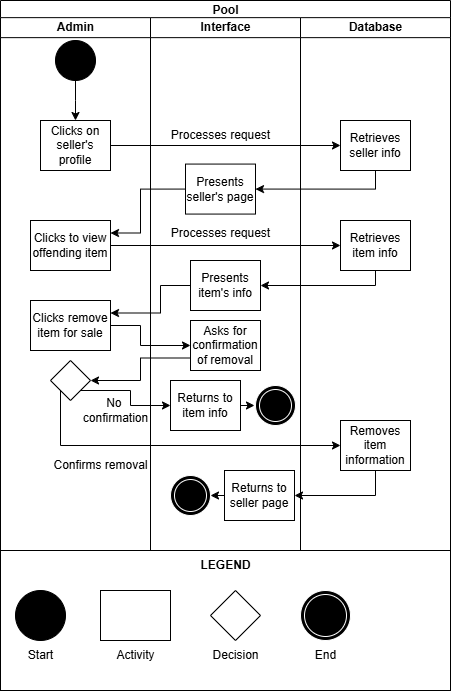

The diagram above was exported from draw.io. Its source (the exported page's mxGraphModel, read from the mxfile embedded in the PNG):
<mxGraphModel dx="1434" dy="780" grid="1" gridSize="10" guides="1" tooltips="1" connect="1" arrows="1" fold="1" page="1" pageScale="1" pageWidth="827" pageHeight="1169" math="0" shadow="0">
  <root>
    <mxCell id="0" />
    <mxCell id="1" parent="0" />
    <mxCell id="dNxyNK7c78bLwvsdeMH5-24" value="" style="rounded=0;whiteSpace=wrap;html=1;fontFamily=Helvetica;fontSize=12;fontColor=#000000;align=center;fillColor=none;" parent="1" vertex="1">
      <mxGeometry x="120" y="640" width="450" height="140" as="geometry" />
    </mxCell>
    <mxCell id="dNxyNK7c78bLwvsdeMH5-19" value="Pool" style="swimlane;html=1;childLayout=stackLayout;resizeParent=1;resizeParentMax=0;horizontal=1;startSize=20;horizontalStack=0;flipV=0;flipH=0;movable=1;resizable=1;rotatable=1;deletable=1;editable=1;locked=0;connectable=1;container=0;" parent="1" vertex="1">
      <mxGeometry x="120" y="90" width="450" height="550" as="geometry" />
    </mxCell>
    <mxCell id="dNxyNK7c78bLwvsdeMH5-21" value="Interface" style="swimlane;html=1;startSize=20;horizontal=1;movable=1;resizable=1;rotatable=1;deletable=1;editable=1;locked=0;connectable=1;container=0;" parent="1" vertex="1">
      <mxGeometry x="270" y="107.14" width="150" height="532.86" as="geometry" />
    </mxCell>
    <mxCell id="7LIadYBs9MFN6AbEkpJc-23" value="Processes request" style="text;html=1;align=center;verticalAlign=middle;resizable=0;points=[];autosize=1;strokeColor=none;fillColor=none;" vertex="1" parent="dNxyNK7c78bLwvsdeMH5-21">
      <mxGeometry x="10" y="102.85714285714286" width="120" height="30" as="geometry" />
    </mxCell>
    <mxCell id="7LIadYBs9MFN6AbEkpJc-24" value="Presents seller's page" style="rounded=0;whiteSpace=wrap;html=1;fontFamily=Helvetica;fontSize=12;fontColor=#000000;align=center;" vertex="1" parent="dNxyNK7c78bLwvsdeMH5-21">
      <mxGeometry x="35" y="146.42714285714285" width="70" height="50" as="geometry" />
    </mxCell>
    <mxCell id="7LIadYBs9MFN6AbEkpJc-32" value="Presents item's info" style="rounded=0;whiteSpace=wrap;html=1;fontFamily=Helvetica;fontSize=12;fontColor=#000000;align=center;" vertex="1" parent="dNxyNK7c78bLwvsdeMH5-21">
      <mxGeometry x="40" y="242.85714285714286" width="70" height="50" as="geometry" />
    </mxCell>
    <mxCell id="7LIadYBs9MFN6AbEkpJc-37" value="Asks for confirmation of removal" style="rounded=0;whiteSpace=wrap;html=1;fontFamily=Helvetica;fontSize=12;fontColor=#000000;align=center;" vertex="1" parent="dNxyNK7c78bLwvsdeMH5-21">
      <mxGeometry x="40" y="302.8571428571429" width="70" height="50" as="geometry" />
    </mxCell>
    <mxCell id="7LIadYBs9MFN6AbEkpJc-53" style="edgeStyle=orthogonalEdgeStyle;rounded=0;orthogonalLoop=1;jettySize=auto;html=1;exitX=0;exitY=0.5;exitDx=0;exitDy=0;entryX=1;entryY=0.5;entryDx=0;entryDy=0;" edge="1" parent="dNxyNK7c78bLwvsdeMH5-21" source="7LIadYBs9MFN6AbEkpJc-42">
      <mxGeometry relative="1" as="geometry">
        <mxPoint x="60" y="477.857142857143" as="targetPoint" />
      </mxGeometry>
    </mxCell>
    <mxCell id="7LIadYBs9MFN6AbEkpJc-42" value="Returns to seller page" style="rounded=0;whiteSpace=wrap;html=1;fontFamily=Helvetica;fontSize=12;fontColor=#000000;align=center;" vertex="1" parent="dNxyNK7c78bLwvsdeMH5-21">
      <mxGeometry x="74" y="452.8571428571429" width="70" height="50" as="geometry" />
    </mxCell>
    <mxCell id="7LIadYBs9MFN6AbEkpJc-52" style="edgeStyle=orthogonalEdgeStyle;rounded=0;orthogonalLoop=1;jettySize=auto;html=1;exitX=1;exitY=0.5;exitDx=0;exitDy=0;entryX=0;entryY=0.5;entryDx=0;entryDy=0;" edge="1" parent="dNxyNK7c78bLwvsdeMH5-21" source="7LIadYBs9MFN6AbEkpJc-41">
      <mxGeometry relative="1" as="geometry">
        <mxPoint x="104" y="387.857142857143" as="targetPoint" />
      </mxGeometry>
    </mxCell>
    <mxCell id="7LIadYBs9MFN6AbEkpJc-41" value="Returns to item info" style="rounded=0;whiteSpace=wrap;html=1;fontFamily=Helvetica;fontSize=12;fontColor=#000000;align=center;" vertex="1" parent="dNxyNK7c78bLwvsdeMH5-21">
      <mxGeometry x="20" y="362.8571428571429" width="70" height="50" as="geometry" />
    </mxCell>
    <mxCell id="7LIadYBs9MFN6AbEkpJc-54" value="" style="ellipse;shape=doubleEllipse;whiteSpace=wrap;html=1;aspect=fixed;&#10;fillStyle=auto;fillColor=#000000;strokeColor=#FFFFFF;&#10;strokeWidth=4;shadow=0;gradientColor=none;gradientDirection=radial;&#10;labelBorderColor=none;labelBackgroundColor=#000000;&#10;spacingTop=0;textShadow=0;spacing=2;" vertex="1" parent="dNxyNK7c78bLwvsdeMH5-21">
      <mxGeometry x="105" y="367.86" width="40" height="40" as="geometry" />
    </mxCell>
    <mxCell id="7LIadYBs9MFN6AbEkpJc-55" value="" style="ellipse;shape=doubleEllipse;whiteSpace=wrap;html=1;aspect=fixed;&#10;fillStyle=auto;fillColor=#000000;strokeColor=#FFFFFF;&#10;strokeWidth=4;shadow=0;gradientColor=none;gradientDirection=radial;&#10;labelBorderColor=none;labelBackgroundColor=#000000;&#10;spacingTop=0;textShadow=0;spacing=2;" vertex="1" parent="dNxyNK7c78bLwvsdeMH5-21">
      <mxGeometry x="20" y="457.86" width="40" height="40" as="geometry" />
    </mxCell>
    <mxCell id="dNxyNK7c78bLwvsdeMH5-22" value="Database" style="swimlane;html=1;startSize=20;horizontal=1;movable=1;resizable=1;rotatable=1;deletable=1;editable=1;locked=0;connectable=1;container=0;" parent="1" vertex="1">
      <mxGeometry x="420" y="107.14" width="150" height="532.86" as="geometry" />
    </mxCell>
    <mxCell id="7LIadYBs9MFN6AbEkpJc-21" value="Retrieves seller info" style="rounded=0;whiteSpace=wrap;html=1;fontFamily=Helvetica;fontSize=12;fontColor=#000000;align=center;" vertex="1" parent="dNxyNK7c78bLwvsdeMH5-22">
      <mxGeometry x="40" y="102.85714285714286" width="70" height="50" as="geometry" />
    </mxCell>
    <mxCell id="7LIadYBs9MFN6AbEkpJc-29" value="Retrieves item info" style="rounded=0;whiteSpace=wrap;html=1;fontFamily=Helvetica;fontSize=12;fontColor=#000000;align=center;" vertex="1" parent="dNxyNK7c78bLwvsdeMH5-22">
      <mxGeometry x="40" y="202.85714285714286" width="70" height="50" as="geometry" />
    </mxCell>
    <mxCell id="7LIadYBs9MFN6AbEkpJc-46" value="Removes item information" style="rounded=0;whiteSpace=wrap;html=1;fontFamily=Helvetica;fontSize=12;fontColor=#000000;align=center;" vertex="1" parent="dNxyNK7c78bLwvsdeMH5-22">
      <mxGeometry x="40" y="402.8571428571429" width="70" height="50" as="geometry" />
    </mxCell>
    <mxCell id="dNxyNK7c78bLwvsdeMH5-20" value="Admin" style="swimlane;html=1;startSize=20;horizontal=1;movable=1;resizable=1;rotatable=1;deletable=1;editable=1;locked=0;connectable=1;container=0;" parent="1" vertex="1">
      <mxGeometry x="120" y="107.14" width="150" height="532.86" as="geometry" />
    </mxCell>
    <mxCell id="7LIadYBs9MFN6AbEkpJc-19" value="" style="ellipse;whiteSpace=wrap;html=1;fillStyle=solid;fillColor=#000000;" vertex="1" parent="dNxyNK7c78bLwvsdeMH5-20">
      <mxGeometry x="55" y="22.85714285714286" width="40" height="40" as="geometry" />
    </mxCell>
    <mxCell id="dNxyNK7c78bLwvsdeMH5-33" value="" style="edgeStyle=orthogonalEdgeStyle;rounded=0;orthogonalLoop=1;jettySize=auto;html=1;endArrow=classic;endFill=1;exitX=0.5;exitY=1;exitDx=0;exitDy=0;" parent="dNxyNK7c78bLwvsdeMH5-20" source="7LIadYBs9MFN6AbEkpJc-19" edge="1">
      <mxGeometry relative="1" as="geometry">
        <mxPoint x="50" y="72.85714285714286" as="sourcePoint" />
        <mxPoint x="75" y="102.85714285714286" as="targetPoint" />
      </mxGeometry>
    </mxCell>
    <mxCell id="7LIadYBs9MFN6AbEkpJc-20" value="Clicks on seller's profile" style="rounded=0;whiteSpace=wrap;html=1;fontFamily=Helvetica;fontSize=12;fontColor=#000000;align=center;" vertex="1" parent="dNxyNK7c78bLwvsdeMH5-20">
      <mxGeometry x="40" y="102.85714285714286" width="70" height="50" as="geometry" />
    </mxCell>
    <mxCell id="7LIadYBs9MFN6AbEkpJc-26" value="Clicks to view offending item" style="rounded=0;whiteSpace=wrap;html=1;fontFamily=Helvetica;fontSize=12;fontColor=#000000;align=center;" vertex="1" parent="dNxyNK7c78bLwvsdeMH5-20">
      <mxGeometry x="30" y="202.86" width="80" height="50" as="geometry" />
    </mxCell>
    <mxCell id="7LIadYBs9MFN6AbEkpJc-35" value="Clicks remove item for sale" style="rounded=0;whiteSpace=wrap;html=1;fontFamily=Helvetica;fontSize=12;fontColor=#000000;align=center;" vertex="1" parent="dNxyNK7c78bLwvsdeMH5-20">
      <mxGeometry x="30" y="282.86" width="80" height="50" as="geometry" />
    </mxCell>
    <mxCell id="dNxyNK7c78bLwvsdeMH5-36" value="" style="rhombus;whiteSpace=wrap;html=1;fontFamily=Helvetica;fontSize=12;fontColor=#000000;align=center;" parent="dNxyNK7c78bLwvsdeMH5-20" vertex="1">
      <mxGeometry x="50" y="342.86" width="40" height="40" as="geometry" />
    </mxCell>
    <mxCell id="7LIadYBs9MFN6AbEkpJc-44" value="No&amp;nbsp;&lt;div&gt;confirmation&lt;/div&gt;" style="text;html=1;align=center;verticalAlign=middle;resizable=0;points=[];autosize=1;strokeColor=none;fillColor=none;" vertex="1" parent="dNxyNK7c78bLwvsdeMH5-20">
      <mxGeometry x="70" y="372.86" width="90" height="40" as="geometry" />
    </mxCell>
    <mxCell id="7LIadYBs9MFN6AbEkpJc-49" value="Confirms removal" style="text;html=1;align=center;verticalAlign=middle;resizable=0;points=[];autosize=1;strokeColor=none;fillColor=none;" vertex="1" parent="dNxyNK7c78bLwvsdeMH5-20">
      <mxGeometry x="40" y="432.86" width="120" height="30" as="geometry" />
    </mxCell>
    <mxCell id="7LIadYBs9MFN6AbEkpJc-22" style="edgeStyle=orthogonalEdgeStyle;rounded=0;orthogonalLoop=1;jettySize=auto;html=1;exitX=1;exitY=0.5;exitDx=0;exitDy=0;entryX=0;entryY=0.5;entryDx=0;entryDy=0;" edge="1" parent="1" source="7LIadYBs9MFN6AbEkpJc-20" target="7LIadYBs9MFN6AbEkpJc-21">
      <mxGeometry relative="1" as="geometry" />
    </mxCell>
    <mxCell id="7LIadYBs9MFN6AbEkpJc-25" style="edgeStyle=orthogonalEdgeStyle;rounded=0;orthogonalLoop=1;jettySize=auto;html=1;exitX=0.5;exitY=1;exitDx=0;exitDy=0;entryX=1;entryY=0.5;entryDx=0;entryDy=0;" edge="1" parent="1" source="7LIadYBs9MFN6AbEkpJc-21" target="7LIadYBs9MFN6AbEkpJc-24">
      <mxGeometry relative="1" as="geometry">
        <Array as="points">
          <mxPoint x="495" y="279" />
        </Array>
      </mxGeometry>
    </mxCell>
    <mxCell id="7LIadYBs9MFN6AbEkpJc-27" style="edgeStyle=orthogonalEdgeStyle;rounded=0;orthogonalLoop=1;jettySize=auto;html=1;exitX=0;exitY=0.5;exitDx=0;exitDy=0;entryX=1;entryY=0.25;entryDx=0;entryDy=0;" edge="1" parent="1" source="7LIadYBs9MFN6AbEkpJc-24" target="7LIadYBs9MFN6AbEkpJc-26">
      <mxGeometry relative="1" as="geometry">
        <Array as="points">
          <mxPoint x="260" y="279" />
          <mxPoint x="260" y="323" />
        </Array>
      </mxGeometry>
    </mxCell>
    <mxCell id="7LIadYBs9MFN6AbEkpJc-31" style="edgeStyle=orthogonalEdgeStyle;rounded=0;orthogonalLoop=1;jettySize=auto;html=1;exitX=1;exitY=0.5;exitDx=0;exitDy=0;entryX=0;entryY=0.5;entryDx=0;entryDy=0;" edge="1" parent="1" source="7LIadYBs9MFN6AbEkpJc-26" target="7LIadYBs9MFN6AbEkpJc-29">
      <mxGeometry relative="1" as="geometry" />
    </mxCell>
    <mxCell id="7LIadYBs9MFN6AbEkpJc-33" style="edgeStyle=orthogonalEdgeStyle;rounded=0;orthogonalLoop=1;jettySize=auto;html=1;exitX=0.5;exitY=1;exitDx=0;exitDy=0;" edge="1" parent="1" source="7LIadYBs9MFN6AbEkpJc-29" target="7LIadYBs9MFN6AbEkpJc-32">
      <mxGeometry relative="1" as="geometry">
        <Array as="points">
          <mxPoint x="495" y="375" />
        </Array>
      </mxGeometry>
    </mxCell>
    <mxCell id="7LIadYBs9MFN6AbEkpJc-34" value="Processes request" style="text;html=1;align=center;verticalAlign=middle;resizable=0;points=[];autosize=1;strokeColor=none;fillColor=none;" vertex="1" parent="1">
      <mxGeometry x="280" y="308" width="120" height="30" as="geometry" />
    </mxCell>
    <mxCell id="7LIadYBs9MFN6AbEkpJc-36" style="edgeStyle=orthogonalEdgeStyle;rounded=0;orthogonalLoop=1;jettySize=auto;html=1;exitX=0;exitY=0.5;exitDx=0;exitDy=0;entryX=1;entryY=0.25;entryDx=0;entryDy=0;" edge="1" parent="1" source="7LIadYBs9MFN6AbEkpJc-32" target="7LIadYBs9MFN6AbEkpJc-35">
      <mxGeometry relative="1" as="geometry">
        <Array as="points">
          <mxPoint x="280" y="375" />
          <mxPoint x="280" y="403" />
        </Array>
      </mxGeometry>
    </mxCell>
    <mxCell id="7LIadYBs9MFN6AbEkpJc-38" style="edgeStyle=orthogonalEdgeStyle;rounded=0;orthogonalLoop=1;jettySize=auto;html=1;exitX=1;exitY=0.5;exitDx=0;exitDy=0;entryX=0;entryY=0.5;entryDx=0;entryDy=0;" edge="1" parent="1" source="7LIadYBs9MFN6AbEkpJc-35" target="7LIadYBs9MFN6AbEkpJc-37">
      <mxGeometry relative="1" as="geometry">
        <Array as="points">
          <mxPoint x="260" y="415" />
          <mxPoint x="260" y="435" />
        </Array>
      </mxGeometry>
    </mxCell>
    <mxCell id="7LIadYBs9MFN6AbEkpJc-39" style="edgeStyle=orthogonalEdgeStyle;rounded=0;orthogonalLoop=1;jettySize=auto;html=1;exitX=0;exitY=0.75;exitDx=0;exitDy=0;entryX=1;entryY=0.5;entryDx=0;entryDy=0;" edge="1" parent="1" source="7LIadYBs9MFN6AbEkpJc-37" target="dNxyNK7c78bLwvsdeMH5-36">
      <mxGeometry relative="1" as="geometry" />
    </mxCell>
    <mxCell id="7LIadYBs9MFN6AbEkpJc-43" style="edgeStyle=orthogonalEdgeStyle;rounded=0;orthogonalLoop=1;jettySize=auto;html=1;exitX=1;exitY=1;exitDx=0;exitDy=0;entryX=0;entryY=0.5;entryDx=0;entryDy=0;" edge="1" parent="1" source="dNxyNK7c78bLwvsdeMH5-36" target="7LIadYBs9MFN6AbEkpJc-41">
      <mxGeometry relative="1" as="geometry" />
    </mxCell>
    <mxCell id="7LIadYBs9MFN6AbEkpJc-47" style="edgeStyle=orthogonalEdgeStyle;rounded=0;orthogonalLoop=1;jettySize=auto;html=1;exitX=0.5;exitY=1;exitDx=0;exitDy=0;" edge="1" parent="1" source="7LIadYBs9MFN6AbEkpJc-46" target="7LIadYBs9MFN6AbEkpJc-42">
      <mxGeometry relative="1" as="geometry" />
    </mxCell>
    <mxCell id="7LIadYBs9MFN6AbEkpJc-48" style="edgeStyle=orthogonalEdgeStyle;rounded=0;orthogonalLoop=1;jettySize=auto;html=1;exitX=0;exitY=1;exitDx=0;exitDy=0;entryX=0;entryY=0.5;entryDx=0;entryDy=0;" edge="1" parent="1" source="dNxyNK7c78bLwvsdeMH5-36" target="7LIadYBs9MFN6AbEkpJc-46">
      <mxGeometry relative="1" as="geometry">
        <Array as="points">
          <mxPoint x="180" y="535" />
        </Array>
      </mxGeometry>
    </mxCell>
    <mxCell id="7LIadYBs9MFN6AbEkpJc-57" value="" style="ellipse;whiteSpace=wrap;html=1;fillStyle=solid;fillColor=#000000;movable=1;resizable=1;rotatable=1;deletable=1;editable=1;locked=0;connectable=1;" vertex="1" parent="1">
      <mxGeometry x="135" y="680" width="50" height="50" as="geometry" />
    </mxCell>
    <mxCell id="7LIadYBs9MFN6AbEkpJc-58" value="Start" style="text;html=1;align=center;verticalAlign=middle;resizable=0;points=[];autosize=1;strokeColor=none;fillColor=none;" vertex="1" parent="1">
      <mxGeometry x="135" y="730" width="50" height="30" as="geometry" />
    </mxCell>
    <mxCell id="7LIadYBs9MFN6AbEkpJc-59" value="Activity" style="text;html=1;align=center;verticalAlign=middle;resizable=0;points=[];autosize=1;strokeColor=none;fillColor=none;" vertex="1" parent="1">
      <mxGeometry x="225" y="730" width="60" height="30" as="geometry" />
    </mxCell>
    <mxCell id="7LIadYBs9MFN6AbEkpJc-61" value="Decision" style="text;html=1;align=center;verticalAlign=middle;resizable=0;points=[];autosize=1;strokeColor=none;fillColor=none;" vertex="1" parent="1">
      <mxGeometry x="320" y="730" width="70" height="30" as="geometry" />
    </mxCell>
    <mxCell id="7LIadYBs9MFN6AbEkpJc-62" value="End" style="text;html=1;align=center;verticalAlign=middle;resizable=0;points=[];autosize=1;strokeColor=none;fillColor=none;" vertex="1" parent="1">
      <mxGeometry x="425" y="730" width="40" height="30" as="geometry" />
    </mxCell>
    <mxCell id="7LIadYBs9MFN6AbEkpJc-64" value="" style="rounded=0;whiteSpace=wrap;html=1;fontFamily=Helvetica;fontSize=12;fontColor=#000000;align=center;" vertex="1" parent="1">
      <mxGeometry x="220" y="679.9971428571429" width="70" height="50" as="geometry" />
    </mxCell>
    <mxCell id="7LIadYBs9MFN6AbEkpJc-67" value="" style="rhombus;whiteSpace=wrap;html=1;fontFamily=Helvetica;fontSize=12;fontColor=#000000;align=center;" vertex="1" parent="1">
      <mxGeometry x="330" y="680" width="50" height="50" as="geometry" />
    </mxCell>
    <mxCell id="7LIadYBs9MFN6AbEkpJc-71" value="" style="ellipse;shape=doubleEllipse;whiteSpace=wrap;html=1;aspect=fixed;&#10;fillStyle=auto;fillColor=#000000;strokeColor=#FFFFFF;&#10;strokeWidth=4;shadow=0;gradientColor=none;gradientDirection=radial;&#10;labelBorderColor=none;labelBackgroundColor=#000000;&#10;spacingTop=0;textShadow=0;spacing=2;" vertex="1" parent="1">
      <mxGeometry x="420" y="680" width="50" height="50" as="geometry" />
    </mxCell>
    <mxCell id="7LIadYBs9MFN6AbEkpJc-72" value="&lt;b&gt;LEGEND&lt;/b&gt;" style="text;html=1;align=center;verticalAlign=middle;resizable=0;points=[];autosize=1;strokeColor=none;fillColor=none;" vertex="1" parent="1">
      <mxGeometry x="310" y="640" width="70" height="30" as="geometry" />
    </mxCell>
  </root>
</mxGraphModel>